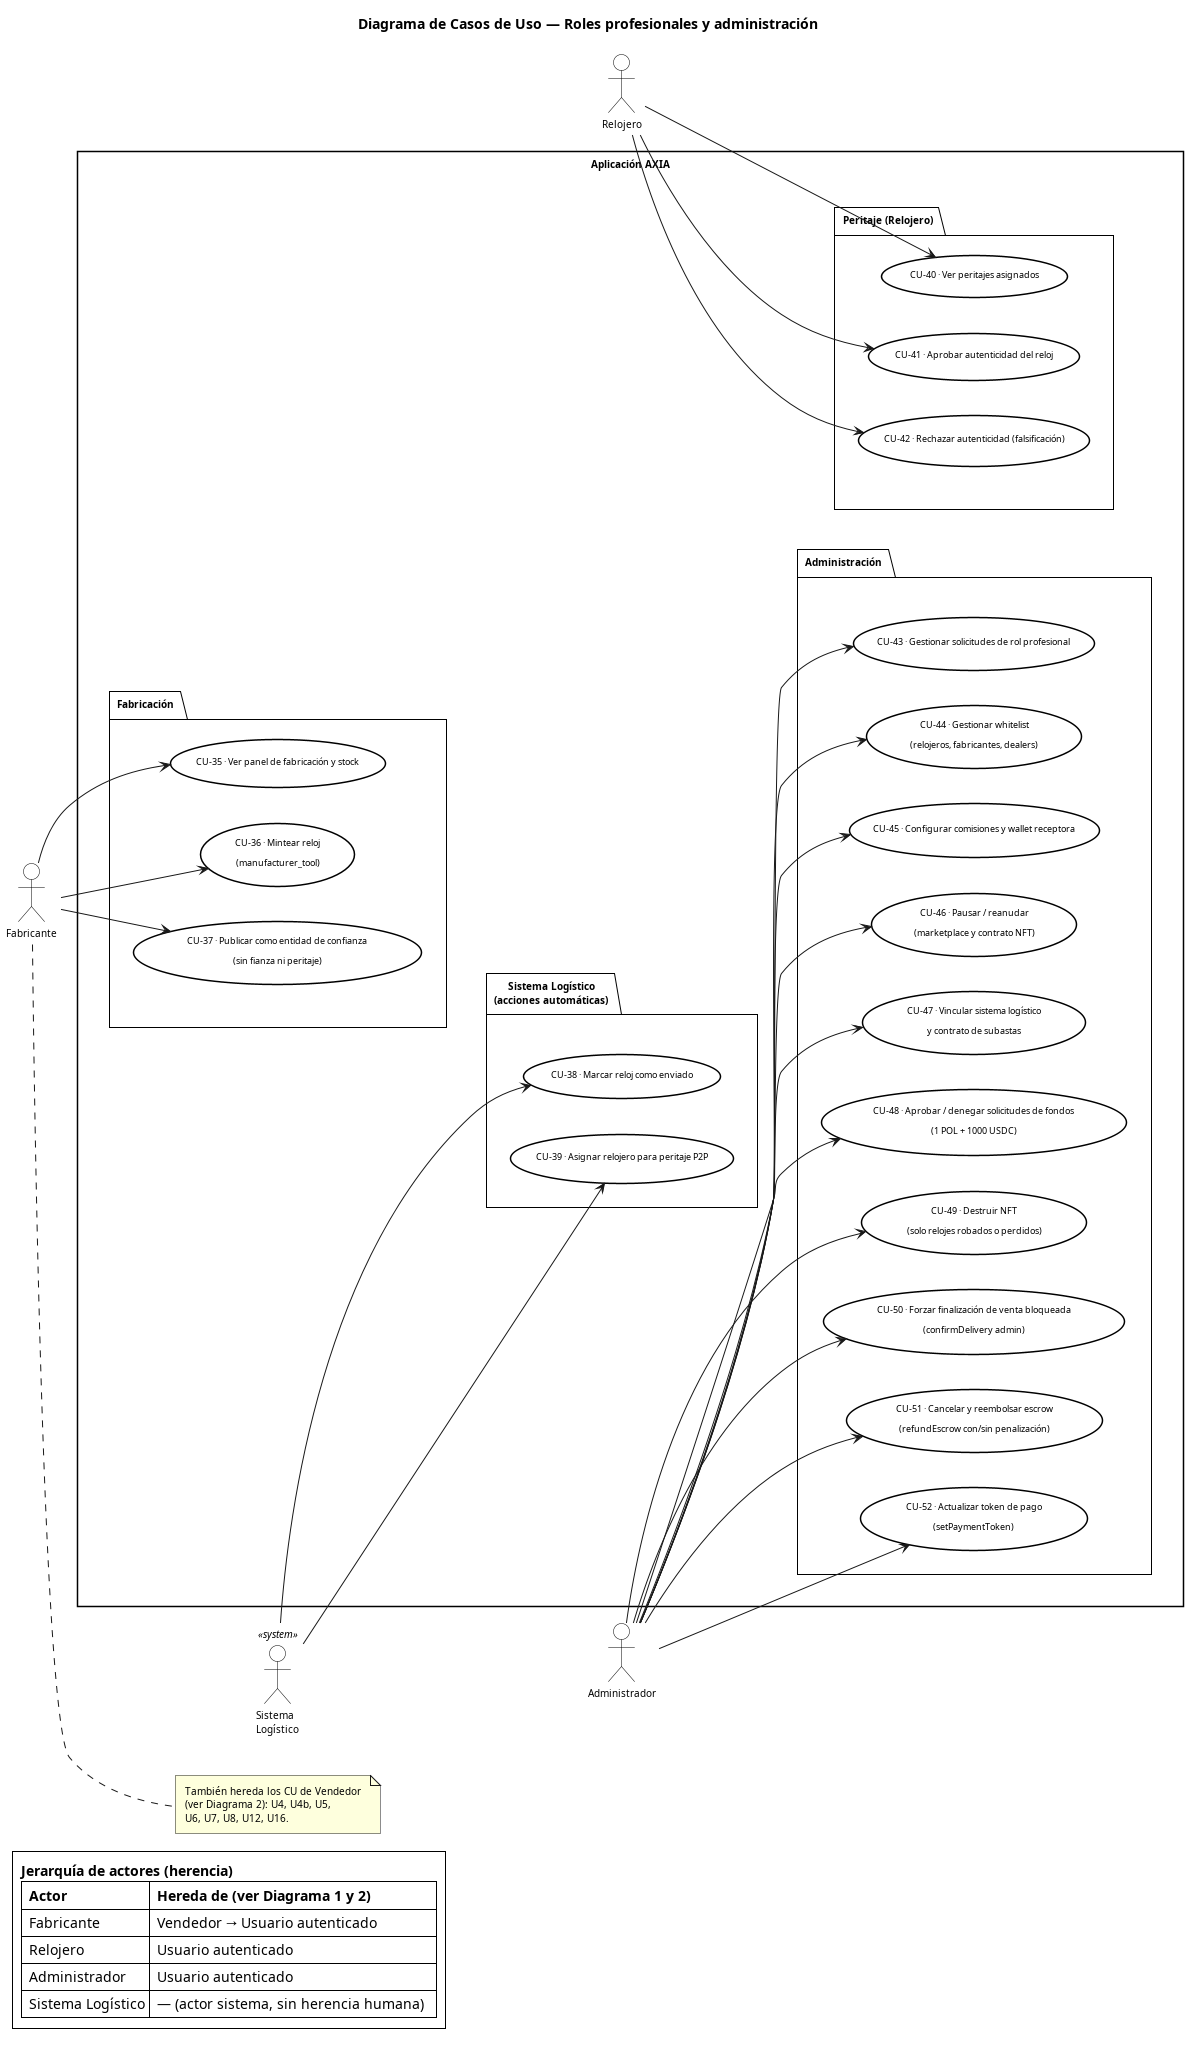

The diagram above was rendered by PlantUML. Its source (embedded in the PNG):
@startuml CU_Aplicacion_3_Profesionales

title Diagrama de Casos de Uso — Roles profesionales y administración

skinparam actorStyle default
skinparam defaultFontName Arial
skinparam defaultFontSize 10
skinparam shadowing false
skinparam roundCorner 0
skinparam backgroundColor #FFFFFF
skinparam Padding 4

skinparam actor {
  BackgroundColor #FFFFFF
  BorderColor #000000
  FontColor #000000
  FontSize 10
}
skinparam usecase {
  BackgroundColor #FFFFFF
  BorderColor #000000
  FontColor #000000
  BorderThickness 1.5
  FontSize 9
}
skinparam package {
  BackgroundColor #FFFFFF
  BorderColor #000000
  FontColor #000000
  BorderThickness 1
  FontSize 10
}
skinparam rectangle {
  BackgroundColor #FFFFFF
  BorderColor #000000
  FontColor #000000
  BorderThickness 1.5
}

left to right direction

actor "Fabricante"               as Fab
actor "Relojero"                 as Watch
actor "Administrador"            as Admin
actor "Sistema\nLogístico"       as Sys  <<system>>

rectangle "  Aplicación AXIA  " {

  package "Fabricación" as PKG_FAB {
    usecase "CU-35 · Ver panel de fabricación y stock"                          as CU_35
    usecase "CU-36 · Mintear reloj\n(manufacturer_tool)"                        as CU_36
    usecase "CU-37 · Publicar como entidad de confianza\n(sin fianza ni peritaje)" as CU_37
  }

  package "Sistema Logístico\n(acciones automáticas)" as PKG_SYS {
    usecase "CU-38 · Marcar reloj como enviado"                                 as CU_38
    usecase "CU-39 · Asignar relojero para peritaje P2P"                        as CU_39
  }

  package "Peritaje (Relojero)" as PKG_PER {
    usecase "CU-40 · Ver peritajes asignados"                                   as CU_40
    usecase "CU-41 · Aprobar autenticidad del reloj"                            as CU_41
    usecase "CU-42 · Rechazar autenticidad (falsificación)"                     as CU_42
  }

  package "Administración" as PKG_ADM {
    usecase "CU-43 · Gestionar solicitudes de rol profesional"                  as CU_43
    usecase "CU-44 · Gestionar whitelist\n(relojeros, fabricantes, dealers)"    as CU_44
    usecase "CU-45 · Configurar comisiones y wallet receptora"                  as CU_45
    usecase "CU-46 · Pausar / reanudar\n(marketplace y contrato NFT)"           as CU_46
    usecase "CU-47 · Vincular sistema logístico\ny contrato de subastas"        as CU_47
    usecase "CU-48 · Aprobar / denegar solicitudes de fondos\n(1 POL + 1000 USDC)" as CU_48
    usecase "CU-49 · Destruir NFT\n(solo relojes robados o perdidos)"          as CU_49
    usecase "CU-50 · Forzar finalización de venta bloqueada\n(confirmDelivery admin)" as CU_50
    usecase "CU-51 · Cancelar y reembolsar escrow\n(refundEscrow con/sin penalización)" as CU_51
    usecase "CU-52 · Actualizar token de pago\n(setPaymentToken)"              as CU_52
  }

  ' 2 columnas: FAB + SYS + PER izquierda · ADM derecha
  PKG_FAB -[hidden]r-> PKG_ADM
  PKG_SYS -[hidden]r-> PKG_ADM
  PKG_PER -[hidden]r-> PKG_ADM
  PKG_FAB -[hidden]d-> PKG_SYS
  PKG_SYS -[hidden]d-> PKG_PER
}

' Fabricante
Fab   --> CU_35
Fab   --> CU_36
Fab   --> CU_37

' Relojero
Watch --> CU_40
Watch --> CU_41
Watch --> CU_42

' Sistema Logístico
Sys   --> CU_38
Sys   --> CU_39

' Administrador
Admin --> CU_43
Admin --> CU_44
Admin --> CU_45
Admin --> CU_46
Admin --> CU_47
Admin --> CU_48
Admin --> CU_49
Admin --> CU_50
Admin --> CU_51
Admin --> CU_52

note right of Fab
  También hereda los CU de Vendedor
  (ver Diagrama 2): U4, U4b, U5,
  U6, U7, U8, U12, U16.
end note

legend bottom left
  <b>Jerarquía de actores (herencia)</b>
  |= Actor           |= Hereda de (ver Diagrama 1 y 2)        |
  | Fabricante       | Vendedor → Usuario autenticado          |
  | Relojero         | Usuario autenticado                     |
  | Administrador    | Usuario autenticado                     |
  | Sistema Logístico| — (actor sistema, sin herencia humana)  |
endlegend

@enduml